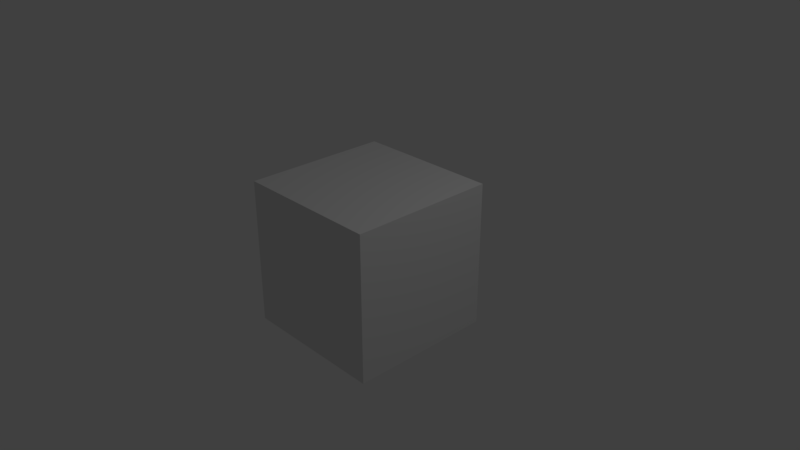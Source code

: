 # Source: startup_scene.blend  (saved by Blender 2.79.0; exported with 4.5.12 LTS)
import bpy
from mathutils import Matrix  # noqa: F401  (used for matrix-valued properties, if any)

bpy.ops.wm.read_factory_settings(use_empty=True)
scene = bpy.context.scene
scene.name = 'Scene'

# ---- collections
col_collection_1 = bpy.data.collections.new('Collection 1'); scene.collection.children.link(col_collection_1)

# ---- materials (node trees are filled in below, after node groups)
mat_material = bpy.data.materials.new('Material')
mat_material.alpha_threshold = 0.0
mat_material.use_transparent_shadow = False
mat_material.roughness = 0.5
mat_material.line_color = (0.0, 0.0, 0.0, 1.0)

# ---- material node trees

# ---- world
world_world = bpy.data.worlds.new('World'); scene.world = world_world
world_world.color = (0.05088, 0.05088, 0.05088)
world_world.use_sun_shadow = False
world_world.sun_shadow_jitter_overblur = 0.0
world_world.cycles.sampling_method = 'MANUAL'

# ---- cameras
cam_camera = bpy.data.cameras.new('Camera')
cam_camera.clip_end = 100.0
cam_camera.lens = 35.0
cam_camera.sensor_width = 32.0
cam_camera.sensor_height = 18.0
cam_camera.ortho_scale = 7.314
cam_camera.dof.focus_distance = 0.0
cam_camera.dof.aperture_fstop = 128.0

# ---- lights
light_lamp = bpy.data.lights.new('Lamp', 'POINT')
light_lamp.transmission_factor = 0.0
light_lamp.cutoff_distance = 30.0
light_lamp.energy = 100.0
light_lamp.shadow_buffer_clip_start = 1.001
light_lamp.shadow_soft_size = 0.1
light_lamp.shadow_maximum_resolution = 0.006
light_lamp.use_absolute_resolution = True

# ---- meshes
me_cube = bpy.data.meshes.new('Cube')
me_cube.from_pydata([(1.0, 1.0, -1.0), (1.0, -1.0, -1.0), (-1.0, -1.0, -1.0), (-1.0, 1.0, -1.0), (1.0, 1.0, 1.0), (1.0, -1.0, 1.0), (-1.0, -1.0, 1.0), (-1.0, 1.0, 1.0)], [], [(0, 1, 2, 3), (4, 7, 6, 5), (0, 4, 5, 1), (1, 5, 6, 2), (2, 6, 7, 3), (4, 0, 3, 7)])
me_cube.materials.append(mat_material)
me_cube.use_remesh_preserve_volume = False
me_cube.use_remesh_preserve_attributes = False
me_cube.use_mirror_vertex_groups = False
me_cube.update()

# ---- objects
ob_cube = bpy.data.objects.new('Cube', me_cube)
ob_lamp = bpy.data.objects.new('Lamp', light_lamp)
ob_camera = bpy.data.objects.new('Camera', cam_camera)

# ---- transforms, parenting, visibility, modifiers, constraints
ob_cube.location = (0.0, 0.0, 0.0)
ob_cube.lock_rotations_4d = False
ob_cube.empty_display_type = 'ARROWS'
ob_cube.lineart.crease_threshold = 0.0
ob_lamp.location = (4.076, 1.005, 5.904)
ob_lamp.rotation_euler = (0.6503, 0.05522, 1.866)
ob_lamp.lock_rotations_4d = False
ob_lamp.empty_display_type = 'ARROWS'
ob_lamp.color = (0.0, 0.0, 0.0, 0.0)
ob_lamp.lineart.crease_threshold = 0.0
ob_camera.location = (7.481, -6.508, 5.344)
ob_camera.rotation_euler = (1.109, 0.0, 0.8149)
ob_camera.lock_rotations_4d = False
ob_camera.empty_display_type = 'ARROWS'
ob_camera.color = (0.0, 0.0, 0.0, 0.0)
ob_camera.display_type = 'WIRE'
ob_camera.lineart.crease_threshold = 0.0

# ---- collection membership
col_collection_1.objects.link(ob_cube)
col_collection_1.objects.link(ob_lamp)
col_collection_1.objects.link(ob_camera)

# ---- scene / render settings (as saved in the file)
scene.camera = ob_camera
scene.frame_start = 1; scene.frame_end = 250; scene.frame_set(1)
scene.render.engine = 'BLENDER_EEVEE_NEXT'
scene.render.resolution_percentage = 50
scene.render.dither_intensity = 0.0
scene.cycles.use_denoising = False
scene.cycles.samples = 128
scene.cycles.sampling_pattern = 'TABULATED_SOBOL'
scene.cycles.use_adaptive_sampling = False
scene.cycles.use_light_tree = False
scene.cycles.blur_glossy = 0.0
scene.cycles.sample_clamp_indirect = 0.0
scene.view_settings.view_transform = 'Standard'
bpy.context.view_layer.update()
